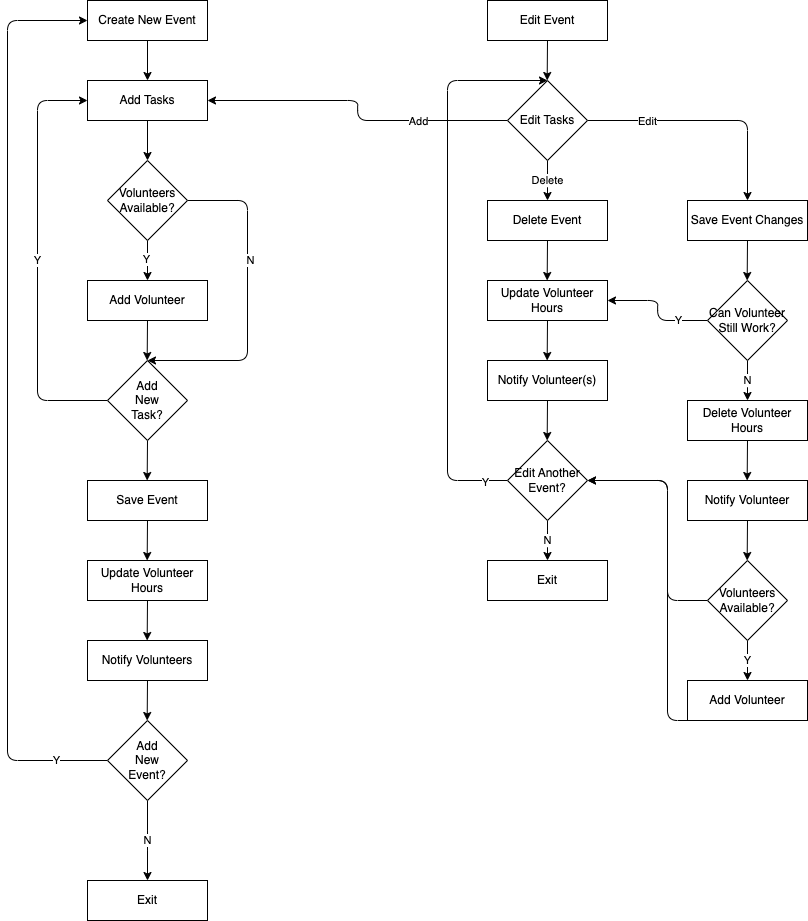

The diagram above was exported from draw.io. Its source (the exported page's mxGraphModel, read from the mxfile embedded in the PNG):
<mxGraphModel dx="707" dy="711" grid="1" gridSize="10" guides="1" tooltips="1" connect="1" arrows="1" fold="1" page="1" pageScale="1" pageWidth="850" pageHeight="1100" math="0" shadow="0">
  <root>
    <mxCell id="0" />
    <mxCell id="1" parent="0" />
    <mxCell id="5" style="edgeStyle=none;html=1;entryX=0.5;entryY=0;entryDx=0;entryDy=0;" edge="1" parent="1" source="2" target="4">
      <mxGeometry relative="1" as="geometry" />
    </mxCell>
    <mxCell id="2" value="Create New Event" style="rounded=0;whiteSpace=wrap;html=1;" vertex="1" parent="1">
      <mxGeometry x="120" y="40" width="120" height="40" as="geometry" />
    </mxCell>
    <mxCell id="7" style="edgeStyle=none;html=1;exitX=0.5;exitY=1;exitDx=0;exitDy=0;entryX=0.5;entryY=0;entryDx=0;entryDy=0;" edge="1" parent="1" source="4" target="6">
      <mxGeometry relative="1" as="geometry" />
    </mxCell>
    <mxCell id="4" value="Add Tasks" style="rounded=0;whiteSpace=wrap;html=1;" vertex="1" parent="1">
      <mxGeometry x="120" y="120" width="120" height="40" as="geometry" />
    </mxCell>
    <mxCell id="11" style="edgeStyle=none;html=1;exitX=0.5;exitY=1;exitDx=0;exitDy=0;entryX=0.5;entryY=0;entryDx=0;entryDy=0;" edge="1" parent="1" source="6" target="9">
      <mxGeometry relative="1" as="geometry" />
    </mxCell>
    <mxCell id="76" value="Y" style="edgeLabel;html=1;align=center;verticalAlign=middle;resizable=0;points=[];" vertex="1" connectable="0" parent="11">
      <mxGeometry x="-0.1082" y="-1" relative="1" as="geometry">
        <mxPoint as="offset" />
      </mxGeometry>
    </mxCell>
    <mxCell id="12" style="edgeStyle=elbowEdgeStyle;html=1;exitX=1;exitY=0.5;exitDx=0;exitDy=0;entryX=0.5;entryY=0;entryDx=0;entryDy=0;" edge="1" parent="1" source="6" target="10">
      <mxGeometry relative="1" as="geometry">
        <Array as="points">
          <mxPoint x="280" y="320" />
        </Array>
      </mxGeometry>
    </mxCell>
    <mxCell id="27" value="N" style="edgeLabel;html=1;align=center;verticalAlign=middle;resizable=0;points=[];" vertex="1" connectable="0" parent="12">
      <mxGeometry x="-0.2531" y="3" relative="1" as="geometry">
        <mxPoint as="offset" />
      </mxGeometry>
    </mxCell>
    <mxCell id="6" value="Volunteers&lt;br&gt;Available?" style="rhombus;whiteSpace=wrap;html=1;" vertex="1" parent="1">
      <mxGeometry x="140" y="200" width="80" height="80" as="geometry" />
    </mxCell>
    <mxCell id="13" style="edgeStyle=elbowEdgeStyle;html=1;exitX=0.5;exitY=1;exitDx=0;exitDy=0;" edge="1" parent="1" source="9">
      <mxGeometry relative="1" as="geometry">
        <mxPoint x="180" y="400" as="targetPoint" />
      </mxGeometry>
    </mxCell>
    <mxCell id="9" value="Add Volunteer" style="rounded=0;whiteSpace=wrap;html=1;" vertex="1" parent="1">
      <mxGeometry x="120" y="320" width="120" height="40" as="geometry" />
    </mxCell>
    <mxCell id="15" value="Y" style="edgeStyle=elbowEdgeStyle;html=1;exitX=0;exitY=0.5;exitDx=0;exitDy=0;entryX=0;entryY=0.5;entryDx=0;entryDy=0;elbow=vertical;" edge="1" parent="1" source="10" target="4">
      <mxGeometry relative="1" as="geometry">
        <Array as="points">
          <mxPoint x="70" y="210" />
        </Array>
      </mxGeometry>
    </mxCell>
    <mxCell id="20" style="edgeStyle=elbowEdgeStyle;html=1;exitX=0.5;exitY=1;exitDx=0;exitDy=0;entryX=0.5;entryY=0;entryDx=0;entryDy=0;" edge="1" parent="1" source="10" target="17">
      <mxGeometry relative="1" as="geometry" />
    </mxCell>
    <mxCell id="10" value="Add&lt;br&gt;New&lt;br&gt;Task?" style="rhombus;whiteSpace=wrap;html=1;" vertex="1" parent="1">
      <mxGeometry x="140" y="400" width="80" height="80" as="geometry" />
    </mxCell>
    <mxCell id="39" style="edgeStyle=elbowEdgeStyle;html=1;exitX=0.5;exitY=1;exitDx=0;exitDy=0;entryX=0.5;entryY=0;entryDx=0;entryDy=0;" edge="1" parent="1" source="17" target="38">
      <mxGeometry relative="1" as="geometry" />
    </mxCell>
    <mxCell id="17" value="Save Event" style="rounded=0;whiteSpace=wrap;html=1;" vertex="1" parent="1">
      <mxGeometry x="120" y="520" width="120" height="40" as="geometry" />
    </mxCell>
    <mxCell id="22" style="edgeStyle=elbowEdgeStyle;html=1;exitX=0;exitY=0.5;exitDx=0;exitDy=0;entryX=0;entryY=0.5;entryDx=0;entryDy=0;" edge="1" parent="1" source="21" target="2">
      <mxGeometry relative="1" as="geometry">
        <Array as="points">
          <mxPoint x="40" y="290" />
        </Array>
      </mxGeometry>
    </mxCell>
    <mxCell id="26" value="Y" style="edgeLabel;html=1;align=center;verticalAlign=middle;resizable=0;points=[];" vertex="1" connectable="0" parent="22">
      <mxGeometry x="-0.8884" relative="1" as="geometry">
        <mxPoint as="offset" />
      </mxGeometry>
    </mxCell>
    <mxCell id="24" value="N" style="edgeStyle=elbowEdgeStyle;html=1;exitX=0.5;exitY=1;exitDx=0;exitDy=0;entryX=0.5;entryY=0;entryDx=0;entryDy=0;elbow=vertical;" edge="1" parent="1" source="21" target="25">
      <mxGeometry relative="1" as="geometry">
        <mxPoint x="180" y="790" as="targetPoint" />
      </mxGeometry>
    </mxCell>
    <mxCell id="21" value="Add&lt;br&gt;New&lt;br&gt;Event?" style="rhombus;whiteSpace=wrap;html=1;" vertex="1" parent="1">
      <mxGeometry x="140" y="760" width="80" height="80" as="geometry" />
    </mxCell>
    <mxCell id="25" value="Exit" style="rounded=0;whiteSpace=wrap;html=1;" vertex="1" parent="1">
      <mxGeometry x="120" y="920" width="120" height="40" as="geometry" />
    </mxCell>
    <mxCell id="30" style="edgeStyle=elbowEdgeStyle;html=1;exitX=0.5;exitY=1;exitDx=0;exitDy=0;entryX=0.5;entryY=0;entryDx=0;entryDy=0;" edge="1" parent="1" source="28" target="21">
      <mxGeometry relative="1" as="geometry" />
    </mxCell>
    <mxCell id="28" value="Notify Volunteers" style="rounded=0;whiteSpace=wrap;html=1;" vertex="1" parent="1">
      <mxGeometry x="120" y="680" width="120" height="40" as="geometry" />
    </mxCell>
    <mxCell id="60" style="edgeStyle=elbowEdgeStyle;html=1;exitX=0.5;exitY=1;exitDx=0;exitDy=0;entryX=0.5;entryY=0;entryDx=0;entryDy=0;" edge="1" parent="1" source="34" target="35">
      <mxGeometry relative="1" as="geometry" />
    </mxCell>
    <mxCell id="34" value="Edit Event" style="rounded=0;whiteSpace=wrap;html=1;" vertex="1" parent="1">
      <mxGeometry x="520" y="40" width="120" height="40" as="geometry" />
    </mxCell>
    <mxCell id="43" value="Delete" style="edgeStyle=elbowEdgeStyle;html=1;exitX=0.5;exitY=1;exitDx=0;exitDy=0;entryX=0.5;entryY=0;entryDx=0;entryDy=0;elbow=vertical;" edge="1" parent="1" source="35" target="36">
      <mxGeometry relative="1" as="geometry" />
    </mxCell>
    <mxCell id="46" style="edgeStyle=elbowEdgeStyle;html=1;exitX=0;exitY=0.5;exitDx=0;exitDy=0;entryX=1;entryY=0.5;entryDx=0;entryDy=0;" edge="1" parent="1" source="35" target="4">
      <mxGeometry relative="1" as="geometry" />
    </mxCell>
    <mxCell id="47" value="Add" style="edgeLabel;html=1;align=center;verticalAlign=middle;resizable=0;points=[];" vertex="1" connectable="0" parent="46">
      <mxGeometry x="-0.4434" y="1" relative="1" as="geometry">
        <mxPoint as="offset" />
      </mxGeometry>
    </mxCell>
    <mxCell id="59" style="edgeStyle=elbowEdgeStyle;html=1;exitX=1;exitY=0.5;exitDx=0;exitDy=0;entryX=0.5;entryY=0;entryDx=0;entryDy=0;" edge="1" parent="1" source="35" target="50">
      <mxGeometry relative="1" as="geometry">
        <Array as="points">
          <mxPoint x="780" y="200" />
        </Array>
      </mxGeometry>
    </mxCell>
    <mxCell id="61" value="Edit" style="edgeLabel;html=1;align=center;verticalAlign=middle;resizable=0;points=[];" vertex="1" connectable="0" parent="59">
      <mxGeometry x="-0.5111" y="-1" relative="1" as="geometry">
        <mxPoint as="offset" />
      </mxGeometry>
    </mxCell>
    <mxCell id="35" value="Edit Tasks" style="rhombus;whiteSpace=wrap;html=1;" vertex="1" parent="1">
      <mxGeometry x="540" y="120" width="80" height="80" as="geometry" />
    </mxCell>
    <mxCell id="44" style="edgeStyle=elbowEdgeStyle;html=1;exitX=0.5;exitY=1;exitDx=0;exitDy=0;entryX=0.5;entryY=0;entryDx=0;entryDy=0;" edge="1" parent="1" source="36" target="42">
      <mxGeometry relative="1" as="geometry" />
    </mxCell>
    <mxCell id="36" value="Delete Event" style="rounded=0;whiteSpace=wrap;html=1;" vertex="1" parent="1">
      <mxGeometry x="520" y="240" width="120" height="40" as="geometry" />
    </mxCell>
    <mxCell id="40" style="edgeStyle=elbowEdgeStyle;html=1;exitX=0.5;exitY=1;exitDx=0;exitDy=0;entryX=0.5;entryY=0;entryDx=0;entryDy=0;" edge="1" parent="1" source="38" target="28">
      <mxGeometry relative="1" as="geometry" />
    </mxCell>
    <mxCell id="38" value="Update Volunteer Hours" style="rounded=0;whiteSpace=wrap;html=1;" vertex="1" parent="1">
      <mxGeometry x="120" y="600" width="120" height="40" as="geometry" />
    </mxCell>
    <mxCell id="49" style="edgeStyle=elbowEdgeStyle;html=1;exitX=0.5;exitY=1;exitDx=0;exitDy=0;entryX=0.5;entryY=0;entryDx=0;entryDy=0;" edge="1" parent="1" source="41" target="48">
      <mxGeometry relative="1" as="geometry" />
    </mxCell>
    <mxCell id="41" value="Notify Volunteer(s)" style="rounded=0;whiteSpace=wrap;html=1;" vertex="1" parent="1">
      <mxGeometry x="520" y="400" width="120" height="40" as="geometry" />
    </mxCell>
    <mxCell id="45" style="edgeStyle=elbowEdgeStyle;html=1;exitX=0.5;exitY=1;exitDx=0;exitDy=0;entryX=0.5;entryY=0;entryDx=0;entryDy=0;" edge="1" parent="1" source="42" target="41">
      <mxGeometry relative="1" as="geometry" />
    </mxCell>
    <mxCell id="42" value="Update Volunteer Hours" style="rounded=0;whiteSpace=wrap;html=1;" vertex="1" parent="1">
      <mxGeometry x="520" y="320" width="120" height="40" as="geometry" />
    </mxCell>
    <mxCell id="86" value="N" style="edgeStyle=elbowEdgeStyle;html=1;exitX=0.5;exitY=1;exitDx=0;exitDy=0;entryX=0.5;entryY=0;entryDx=0;entryDy=0;elbow=vertical;" edge="1" parent="1" source="48" target="85">
      <mxGeometry relative="1" as="geometry" />
    </mxCell>
    <mxCell id="87" style="edgeStyle=elbowEdgeStyle;html=1;exitX=0;exitY=0.5;exitDx=0;exitDy=0;entryX=0.5;entryY=0;entryDx=0;entryDy=0;" edge="1" parent="1" source="48" target="35">
      <mxGeometry relative="1" as="geometry">
        <Array as="points">
          <mxPoint x="480" y="300" />
        </Array>
      </mxGeometry>
    </mxCell>
    <mxCell id="88" value="Y" style="edgeLabel;html=1;align=center;verticalAlign=middle;resizable=0;points=[];" vertex="1" connectable="0" parent="87">
      <mxGeometry x="-0.9186" y="2" relative="1" as="geometry">
        <mxPoint as="offset" />
      </mxGeometry>
    </mxCell>
    <mxCell id="48" value="Edit Another Event?" style="rhombus;whiteSpace=wrap;html=1;" vertex="1" parent="1">
      <mxGeometry x="540" y="480" width="80" height="80" as="geometry" />
    </mxCell>
    <mxCell id="58" style="edgeStyle=elbowEdgeStyle;html=1;exitX=0.5;exitY=1;exitDx=0;exitDy=0;entryX=0.5;entryY=0;entryDx=0;entryDy=0;" edge="1" parent="1" source="50" target="51">
      <mxGeometry relative="1" as="geometry" />
    </mxCell>
    <mxCell id="50" value="Save Event Changes" style="rounded=0;whiteSpace=wrap;html=1;" vertex="1" parent="1">
      <mxGeometry x="720" y="240" width="120" height="40" as="geometry" />
    </mxCell>
    <mxCell id="56" style="edgeStyle=elbowEdgeStyle;html=1;exitX=0;exitY=0.5;exitDx=0;exitDy=0;entryX=1;entryY=0.5;entryDx=0;entryDy=0;" edge="1" parent="1" source="51" target="42">
      <mxGeometry relative="1" as="geometry" />
    </mxCell>
    <mxCell id="57" value="Y" style="edgeLabel;html=1;align=center;verticalAlign=middle;resizable=0;points=[];" vertex="1" connectable="0" parent="56">
      <mxGeometry x="-0.5111" relative="1" as="geometry">
        <mxPoint as="offset" />
      </mxGeometry>
    </mxCell>
    <mxCell id="81" value="N" style="edgeStyle=elbowEdgeStyle;html=1;exitX=0.5;exitY=1;exitDx=0;exitDy=0;entryX=0.5;entryY=0;entryDx=0;entryDy=0;elbow=vertical;" edge="1" parent="1" source="51" target="78">
      <mxGeometry relative="1" as="geometry" />
    </mxCell>
    <mxCell id="51" value="Can Volunteer Still Work?" style="rhombus;whiteSpace=wrap;html=1;" vertex="1" parent="1">
      <mxGeometry x="740" y="320" width="80" height="80" as="geometry" />
    </mxCell>
    <mxCell id="69" value="Y" style="edgeStyle=none;html=1;exitX=0.5;exitY=1;exitDx=0;exitDy=0;entryX=0.5;entryY=0;entryDx=0;entryDy=0;" edge="1" parent="1" source="72" target="74">
      <mxGeometry relative="1" as="geometry" />
    </mxCell>
    <mxCell id="77" style="edgeStyle=elbowEdgeStyle;html=1;exitX=0;exitY=0.5;exitDx=0;exitDy=0;entryX=1;entryY=0.5;entryDx=0;entryDy=0;" edge="1" parent="1" source="72" target="48">
      <mxGeometry relative="1" as="geometry">
        <Array as="points">
          <mxPoint x="700" y="570" />
        </Array>
      </mxGeometry>
    </mxCell>
    <mxCell id="72" value="Volunteers&lt;br&gt;Available?" style="rhombus;whiteSpace=wrap;html=1;" vertex="1" parent="1">
      <mxGeometry x="740" y="600" width="80" height="80" as="geometry" />
    </mxCell>
    <mxCell id="80" style="edgeStyle=elbowEdgeStyle;html=1;exitX=0.5;exitY=1;exitDx=0;exitDy=0;" edge="1" parent="1" source="74">
      <mxGeometry relative="1" as="geometry">
        <mxPoint x="620" y="520" as="targetPoint" />
        <Array as="points">
          <mxPoint x="700" y="770" />
        </Array>
      </mxGeometry>
    </mxCell>
    <mxCell id="74" value="Add Volunteer" style="rounded=0;whiteSpace=wrap;html=1;" vertex="1" parent="1">
      <mxGeometry x="720" y="720" width="120" height="40" as="geometry" />
    </mxCell>
    <mxCell id="84" style="edgeStyle=elbowEdgeStyle;html=1;exitX=0.5;exitY=1;exitDx=0;exitDy=0;entryX=0.5;entryY=0;entryDx=0;entryDy=0;" edge="1" parent="1" source="78" target="79">
      <mxGeometry relative="1" as="geometry" />
    </mxCell>
    <mxCell id="78" value="Delete Volunteer Hours" style="rounded=0;whiteSpace=wrap;html=1;" vertex="1" parent="1">
      <mxGeometry x="720" y="440" width="120" height="40" as="geometry" />
    </mxCell>
    <mxCell id="83" style="edgeStyle=elbowEdgeStyle;html=1;exitX=0.5;exitY=1;exitDx=0;exitDy=0;entryX=0.5;entryY=0;entryDx=0;entryDy=0;" edge="1" parent="1" source="79" target="72">
      <mxGeometry relative="1" as="geometry" />
    </mxCell>
    <mxCell id="79" value="Notify Volunteer" style="rounded=0;whiteSpace=wrap;html=1;" vertex="1" parent="1">
      <mxGeometry x="720" y="520" width="120" height="40" as="geometry" />
    </mxCell>
    <mxCell id="85" value="Exit" style="rounded=0;whiteSpace=wrap;html=1;" vertex="1" parent="1">
      <mxGeometry x="520" y="600" width="120" height="40" as="geometry" />
    </mxCell>
  </root>
</mxGraphModel>